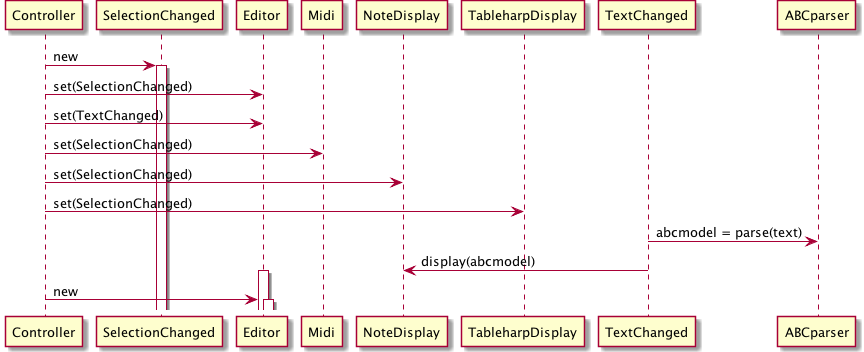

The diagram above was rendered by PlantUML. Its source (embedded in the PNG):
@startuml ../ZGEN_uml/zn_setup.png

Controller -> SelectionChanged : new
activate SelectionChanged

Controller -> Editor : set(SelectionChanged)
Controller -> Editor : set(TextChanged)

Controller -> Midi : set(SelectionChanged)
Controller -> NoteDisplay : set(SelectionChanged)
Controller -> TableharpDisplay : set(SelectionChanged)

TextChanged -> ABCparser : abcmodel = parse(text)
TextChanged -> NoteDisplay : display(abcmodel)

activate Editor

Controller -> Editor : new
activate Editor





@enduml